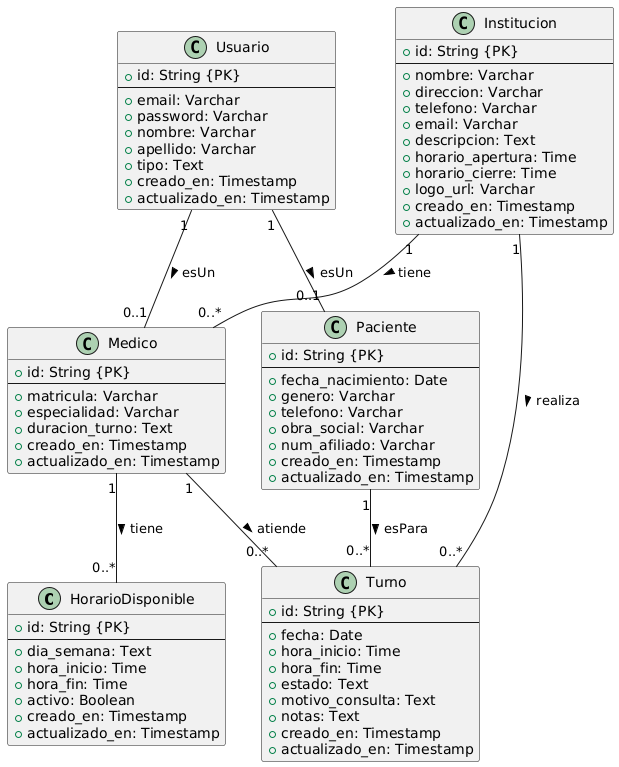

The diagram above was rendered by PlantUML. Its source (embedded in the PNG):
@startuml
' Clases
class HorarioDisponible {
    + id: String {PK}
    --
    + dia_semana: Text
    + hora_inicio: Time
    + hora_fin: Time
    + activo: Boolean
    + creado_en: Timestamp
    + actualizado_en: Timestamp
}

class Turno {
    + id: String {PK}
    --
    + fecha: Date
    + hora_inicio: Time
    + hora_fin: Time
    + estado: Text
    + motivo_consulta: Text
    + notas: Text
    + creado_en: Timestamp
    + actualizado_en: Timestamp
}

class Medico {
    + id: String {PK}
    --
    + matricula: Varchar
    + especialidad: Varchar
    + duracion_turno: Text
    + creado_en: Timestamp
    + actualizado_en: Timestamp
}

class Institucion {
    + id: String {PK}
    --
    + nombre: Varchar
    + direccion: Varchar
    + telefono: Varchar
    + email: Varchar
    + descripcion: Text
    + horario_apertura: Time
    + horario_cierre: Time
    + logo_url: Varchar
    + creado_en: Timestamp
    + actualizado_en: Timestamp
}

class Paciente {
    + id: String {PK}
    --
    + fecha_nacimiento: Date
    + genero: Varchar
    + telefono: Varchar
    + obra_social: Varchar
    + num_afiliado: Varchar
    + creado_en: Timestamp
    + actualizado_en: Timestamp
}

class Usuario {
    + id: String {PK}
    --
    + email: Varchar
    + password: Varchar
    + nombre: Varchar
    + apellido: Varchar
    + tipo: Text
    + creado_en: Timestamp
    + actualizado_en: Timestamp
}

' Relaciones

' Medico - HorarioDisponible
Medico "1" -- "0..*" HorarioDisponible : tiene >

' Medico - Turno
Medico "1" -- "0..*" Turno : atiende >

' Paciente - Turno
Paciente "1" -- "0..*" Turno : esPara >

' Institucion - Turno
Institucion "1" -- "0..*" Turno : realiza >

' Institucion - Medico
Institucion "1" -- "0..*" Medico : tiene >

' Usuario - Medico (Relación 1 a 0..1, o especialización)
' Si es una especialización/herencia, usar: Usuario <|-- Medico
' Si es una asociación con una FK, usar:
Usuario "1" -- "0..1" Medico : esUn >

' Usuario - Paciente (Relación 1 a 0..1, o especialización)
' Si es una especialización/herencia, usar: Usuario <|-- Paciente
' Si es una asociación con una FK, usar:
Usuario "1" -- "0..1" Paciente : esUn >
@enduml